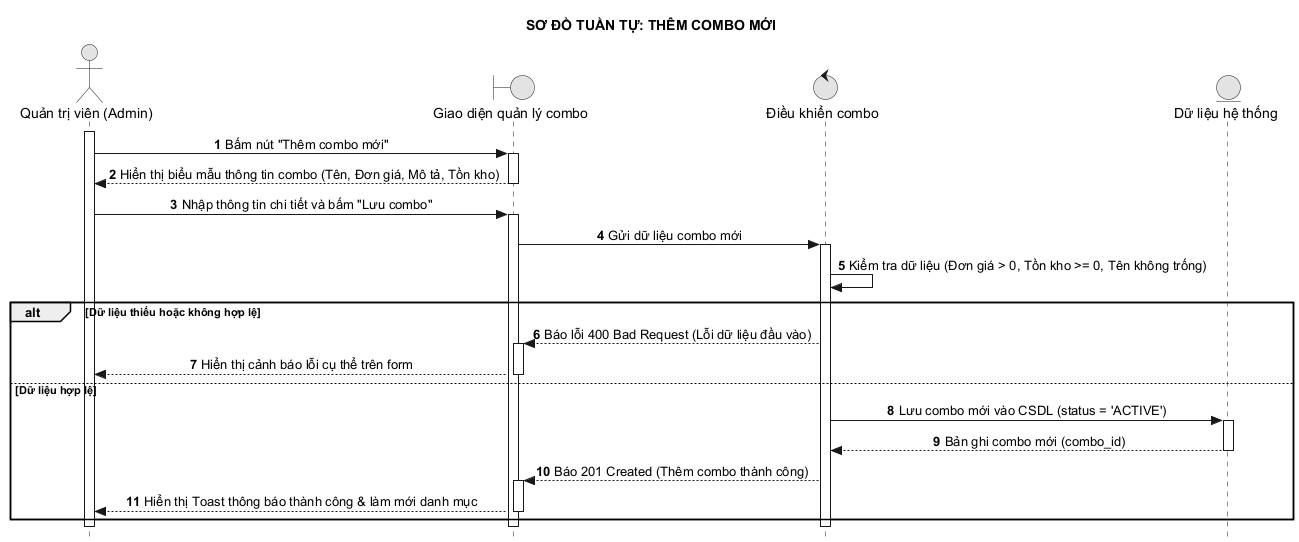

The diagram above was rendered by PlantUML. Its source (embedded in the PNG):
@startuml 26_them_combo_moi
hide footbox
autonumber
skinparam style strictuml
skinparam monochrome true
skinparam defaultTextAlignment center
skinparam shadowing false
title SƠ ĐỒ TUẦN TỰ: THÊM COMBO MỚI

actor "Quản trị viên (Admin)" as A
boundary "Giao diện quản lý combo" as UI
control "Điều khiển combo" as C
entity "Dữ liệu hệ thống" as DB

activate A
A -> UI: Bấm nút "Thêm combo mới"
activate UI
UI --> A: Hiển thị biểu mẫu thông tin combo (Tên, Đơn giá, Mô tả, Tồn kho)
deactivate UI

A -> UI: Nhập thông tin chi tiết và bấm "Lưu combo"
activate UI
UI -> C: Gửi dữ liệu combo mới
activate C
C -> C: Kiểm tra dữ liệu (Đơn giá > 0, Tồn kho >= 0, Tên không trống)

alt Dữ liệu thiếu hoặc không hợp lệ
    C --> UI: Báo lỗi 400 Bad Request (Lỗi dữ liệu đầu vào)
    activate UI
    UI --> A: Hiển thị cảnh báo lỗi cụ thể trên form
    deactivate UI
else Dữ liệu hợp lệ
    C -> DB: Lưu combo mới vào CSDL (status = 'ACTIVE')
    activate DB
    DB --> C: Bản ghi combo mới (combo_id)
    deactivate DB
    C --> UI: Báo 201 Created (Thêm combo thành công)
    activate UI
    UI --> A: Hiển thị Toast thông báo thành công & làm mới danh mục
    deactivate UI
end
deactivate C
deactivate UI
deactivate A
@enduml